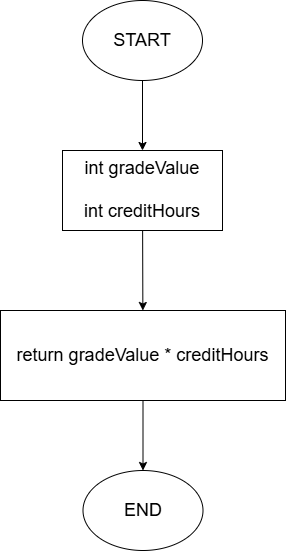

The diagram above was exported from draw.io. Its source (the exported page's mxGraphModel, read from the mxfile embedded in the PNG):
<mxGraphModel dx="769" dy="778" grid="1" gridSize="10" guides="1" tooltips="1" connect="1" arrows="1" fold="1" page="1" pageScale="1" pageWidth="850" pageHeight="1100" math="0" shadow="0">
  <root>
    <mxCell id="0" />
    <mxCell id="1" parent="0" />
    <mxCell id="8" style="edgeStyle=none;html=1;entryX=0.5;entryY=0;entryDx=0;entryDy=0;" edge="1" parent="1" source="3" target="7">
      <mxGeometry relative="1" as="geometry" />
    </mxCell>
    <mxCell id="3" value="&lt;font style=&quot;font-size: 18px;&quot;&gt;START&lt;/font&gt;" style="ellipse;whiteSpace=wrap;html=1;" vertex="1" parent="1">
      <mxGeometry x="365" y="10" width="120" height="80" as="geometry" />
    </mxCell>
    <mxCell id="10" value="" style="edgeStyle=none;html=1;" edge="1" parent="1" source="7" target="9">
      <mxGeometry relative="1" as="geometry" />
    </mxCell>
    <mxCell id="7" value="&lt;span style=&quot;font-size: 18px;&quot;&gt;int gradeValue&lt;/span&gt;&lt;div&gt;&lt;span style=&quot;font-size: 18px;&quot;&gt;&lt;br&gt;&lt;/span&gt;&lt;/div&gt;&lt;div&gt;&lt;span style=&quot;font-size: 18px;&quot;&gt;int creditHours&lt;/span&gt;&lt;/div&gt;" style="rounded=0;whiteSpace=wrap;html=1;" vertex="1" parent="1">
      <mxGeometry x="345" y="160" width="160" height="80" as="geometry" />
    </mxCell>
    <mxCell id="12" value="" style="edgeStyle=none;html=1;" edge="1" parent="1" source="9" target="11">
      <mxGeometry relative="1" as="geometry" />
    </mxCell>
    <mxCell id="9" value="&lt;font style=&quot;font-size: 18px;&quot;&gt;return gradeValue * creditHours&lt;/font&gt;" style="whiteSpace=wrap;html=1;rounded=0;" vertex="1" parent="1">
      <mxGeometry x="283" y="320" width="285" height="90" as="geometry" />
    </mxCell>
    <mxCell id="11" value="&lt;font style=&quot;font-size: 18px;&quot;&gt;END&lt;/font&gt;" style="ellipse;whiteSpace=wrap;html=1;" vertex="1" parent="1">
      <mxGeometry x="365.5" y="480" width="120" height="80" as="geometry" />
    </mxCell>
  </root>
</mxGraphModel>